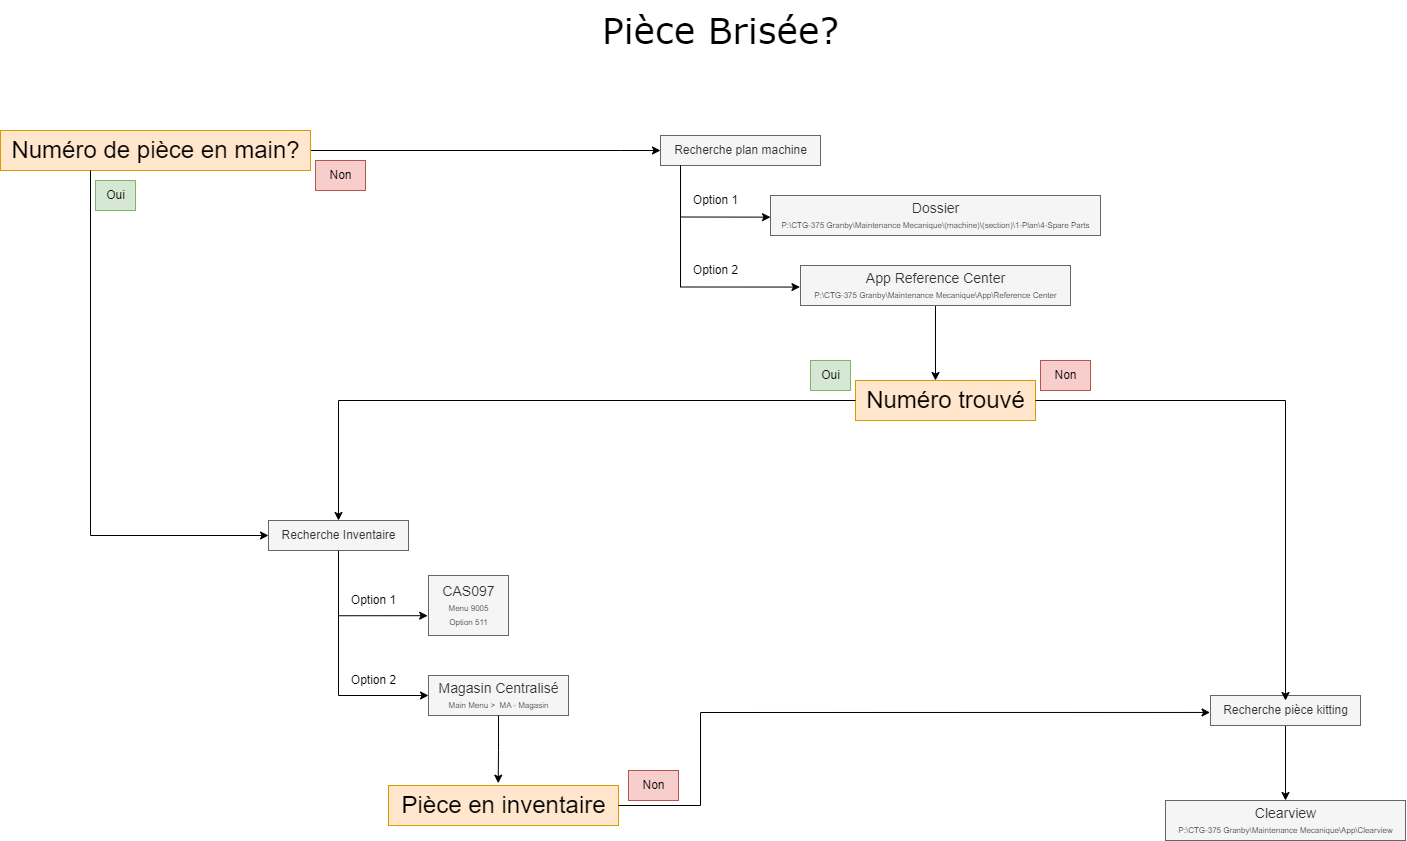

The diagram above was exported from draw.io. Its source (the exported page's mxGraphModel, read from the mxfile embedded in the PNG):
<mxGraphModel dx="3493" dy="1570" grid="1" gridSize="10" guides="1" tooltips="1" connect="1" arrows="1" fold="1" page="1" pageScale="1" pageWidth="1920" pageHeight="1200" math="0" shadow="0">
  <root>
    <mxCell id="0" />
    <mxCell id="1" parent="0" />
    <mxCell id="PUortWwD_qMixXguyoWh-28" value="&lt;font face=&quot;Verdana&quot; style=&quot;font-size: 36px;&quot;&gt;Pièce Brisée?&lt;/font&gt;" style="text;html=1;align=center;verticalAlign=middle;resizable=0;points=[];autosize=1;strokeColor=none;fillColor=none;" vertex="1" parent="1">
      <mxGeometry x="830" width="260" height="60" as="geometry" />
    </mxCell>
    <mxCell id="PUortWwD_qMixXguyoWh-34" style="edgeStyle=orthogonalEdgeStyle;rounded=0;orthogonalLoop=1;jettySize=auto;html=1;" edge="1" parent="1" source="PUortWwD_qMixXguyoWh-31" target="PUortWwD_qMixXguyoWh-32">
      <mxGeometry relative="1" as="geometry">
        <Array as="points">
          <mxPoint x="860" y="150" />
          <mxPoint x="860" y="150" />
        </Array>
      </mxGeometry>
    </mxCell>
    <mxCell id="PUortWwD_qMixXguyoWh-31" value="&lt;font style=&quot;font-size: 24px;&quot;&gt;Numéro de pièce en main?&lt;/font&gt;" style="text;html=1;align=center;verticalAlign=middle;resizable=0;points=[];autosize=1;strokeColor=#d79b00;fillColor=#ffe6cc;" vertex="1" parent="1">
      <mxGeometry x="240" y="130" width="310" height="40" as="geometry" />
    </mxCell>
    <mxCell id="PUortWwD_qMixXguyoWh-32" value="Recherche plan machine" style="text;html=1;align=center;verticalAlign=middle;resizable=0;points=[];autosize=1;strokeColor=#666666;fillColor=#f5f5f5;fontColor=#333333;" vertex="1" parent="1">
      <mxGeometry x="900" y="135" width="160" height="30" as="geometry" />
    </mxCell>
    <mxCell id="PUortWwD_qMixXguyoWh-35" value="Non" style="text;html=1;align=center;verticalAlign=middle;resizable=0;points=[];autosize=1;strokeColor=#b85450;fillColor=#f8cecc;" vertex="1" parent="1">
      <mxGeometry x="555" y="160" width="50" height="30" as="geometry" />
    </mxCell>
    <mxCell id="PUortWwD_qMixXguyoWh-36" value="&lt;font style=&quot;font-size: 14px;&quot;&gt;Dossier&lt;/font&gt;&lt;div&gt;&lt;font style=&quot;font-size: 8px;&quot;&gt;P:\CTG-375 Granby\Maintenance Mecanique\(machine)\(section)\1-Plan\4-Spare Parts&lt;/font&gt;&lt;/div&gt;" style="text;html=1;align=center;verticalAlign=middle;resizable=0;points=[];autosize=1;fillColor=#f5f5f5;fontColor=#333333;strokeColor=#666666;" vertex="1" parent="1">
      <mxGeometry x="1010" y="195" width="330" height="40" as="geometry" />
    </mxCell>
    <mxCell id="PUortWwD_qMixXguyoWh-37" style="edgeStyle=orthogonalEdgeStyle;rounded=0;orthogonalLoop=1;jettySize=auto;html=1;entryX=0;entryY=0.541;entryDx=0;entryDy=0;entryPerimeter=0;" edge="1" parent="1" source="PUortWwD_qMixXguyoWh-32" target="PUortWwD_qMixXguyoWh-36">
      <mxGeometry relative="1" as="geometry">
        <Array as="points">
          <mxPoint x="920" y="217" />
        </Array>
      </mxGeometry>
    </mxCell>
    <mxCell id="PUortWwD_qMixXguyoWh-54" style="edgeStyle=orthogonalEdgeStyle;rounded=0;orthogonalLoop=1;jettySize=auto;html=1;" edge="1" parent="1" source="PUortWwD_qMixXguyoWh-38" target="PUortWwD_qMixXguyoWh-52">
      <mxGeometry relative="1" as="geometry">
        <Array as="points">
          <mxPoint x="1175" y="420" />
          <mxPoint x="1175" y="420" />
        </Array>
      </mxGeometry>
    </mxCell>
    <mxCell id="PUortWwD_qMixXguyoWh-38" value="&lt;span style=&quot;font-size: 14px;&quot;&gt;App Reference Center&lt;/span&gt;&lt;br&gt;&lt;div&gt;&lt;font style=&quot;font-size: 8px;&quot;&gt;P:\CTG-375 Granby\Maintenance Mecanique\App\Reference Center&lt;/font&gt;&lt;/div&gt;" style="text;html=1;align=center;verticalAlign=middle;resizable=0;points=[];autosize=1;fillColor=#f5f5f5;fontColor=#333333;strokeColor=#666666;" vertex="1" parent="1">
      <mxGeometry x="1040" y="265" width="270" height="40" as="geometry" />
    </mxCell>
    <mxCell id="PUortWwD_qMixXguyoWh-39" style="edgeStyle=orthogonalEdgeStyle;rounded=0;orthogonalLoop=1;jettySize=auto;html=1;entryX=-0.002;entryY=0.539;entryDx=0;entryDy=0;entryPerimeter=0;" edge="1" parent="1" source="PUortWwD_qMixXguyoWh-32" target="PUortWwD_qMixXguyoWh-38">
      <mxGeometry relative="1" as="geometry">
        <Array as="points">
          <mxPoint x="920" y="287" />
        </Array>
      </mxGeometry>
    </mxCell>
    <mxCell id="PUortWwD_qMixXguyoWh-40" value="Option 1" style="text;html=1;align=center;verticalAlign=middle;resizable=0;points=[];autosize=1;strokeColor=none;fillColor=none;" vertex="1" parent="1">
      <mxGeometry x="920" y="185" width="70" height="30" as="geometry" />
    </mxCell>
    <mxCell id="PUortWwD_qMixXguyoWh-41" value="Option 2" style="text;html=1;align=center;verticalAlign=middle;resizable=0;points=[];autosize=1;strokeColor=none;fillColor=none;" vertex="1" parent="1">
      <mxGeometry x="920" y="255" width="70" height="30" as="geometry" />
    </mxCell>
    <mxCell id="PUortWwD_qMixXguyoWh-48" style="edgeStyle=orthogonalEdgeStyle;rounded=0;orthogonalLoop=1;jettySize=auto;html=1;entryX=-0.01;entryY=0.67;entryDx=0;entryDy=0;entryPerimeter=0;" edge="1" parent="1" source="PUortWwD_qMixXguyoWh-43" target="PUortWwD_qMixXguyoWh-46">
      <mxGeometry relative="1" as="geometry">
        <mxPoint x="578" y="615" as="targetPoint" />
        <Array as="points">
          <mxPoint x="578" y="615" />
        </Array>
      </mxGeometry>
    </mxCell>
    <mxCell id="PUortWwD_qMixXguyoWh-49" style="edgeStyle=orthogonalEdgeStyle;rounded=0;orthogonalLoop=1;jettySize=auto;html=1;" edge="1" parent="1" source="PUortWwD_qMixXguyoWh-43" target="PUortWwD_qMixXguyoWh-47">
      <mxGeometry relative="1" as="geometry">
        <Array as="points">
          <mxPoint x="578" y="695" />
        </Array>
      </mxGeometry>
    </mxCell>
    <mxCell id="PUortWwD_qMixXguyoWh-43" value="Recherche Inventaire" style="text;html=1;align=center;verticalAlign=middle;resizable=0;points=[];autosize=1;strokeColor=#666666;fillColor=#f5f5f5;fontColor=#333333;" vertex="1" parent="1">
      <mxGeometry x="508" y="520" width="140" height="30" as="geometry" />
    </mxCell>
    <mxCell id="PUortWwD_qMixXguyoWh-44" style="edgeStyle=orthogonalEdgeStyle;rounded=0;orthogonalLoop=1;jettySize=auto;html=1;" edge="1" parent="1" source="PUortWwD_qMixXguyoWh-31" target="PUortWwD_qMixXguyoWh-43">
      <mxGeometry relative="1" as="geometry">
        <Array as="points">
          <mxPoint x="330" y="535" />
        </Array>
      </mxGeometry>
    </mxCell>
    <mxCell id="PUortWwD_qMixXguyoWh-45" value="Oui" style="text;html=1;align=center;verticalAlign=middle;resizable=0;points=[];autosize=1;strokeColor=#82b366;fillColor=#d5e8d4;" vertex="1" parent="1">
      <mxGeometry x="335" y="180" width="40" height="30" as="geometry" />
    </mxCell>
    <mxCell id="PUortWwD_qMixXguyoWh-46" value="&lt;span style=&quot;font-size: 14px;&quot;&gt;CAS097&lt;/span&gt;&lt;div style=&quot;&quot;&gt;&lt;font style=&quot;font-size: 8px;&quot;&gt;Menu 9005&lt;/font&gt;&lt;/div&gt;&lt;div style=&quot;&quot;&gt;&lt;font style=&quot;font-size: 8px;&quot;&gt;Option 511&lt;/font&gt;&lt;/div&gt;" style="text;html=1;align=center;verticalAlign=middle;resizable=0;points=[];autosize=1;fillColor=#f5f5f5;fontColor=#333333;strokeColor=#666666;" vertex="1" parent="1">
      <mxGeometry x="668" y="575" width="80" height="60" as="geometry" />
    </mxCell>
    <mxCell id="PUortWwD_qMixXguyoWh-47" value="&lt;span style=&quot;font-size: 14px;&quot;&gt;Magasin Centralisé&lt;/span&gt;&lt;br&gt;&lt;div style=&quot;&quot;&gt;&lt;span style=&quot;font-size: 8px;&quot;&gt;Main Menu &amp;gt;&amp;nbsp; MA - Magasin&lt;/span&gt;&lt;/div&gt;" style="text;html=1;align=center;verticalAlign=middle;resizable=0;points=[];autosize=1;fillColor=#f5f5f5;fontColor=#333333;strokeColor=#666666;" vertex="1" parent="1">
      <mxGeometry x="668" y="675" width="140" height="40" as="geometry" />
    </mxCell>
    <mxCell id="PUortWwD_qMixXguyoWh-50" value="Option 1" style="text;html=1;align=center;verticalAlign=middle;resizable=0;points=[];autosize=1;strokeColor=none;fillColor=none;" vertex="1" parent="1">
      <mxGeometry x="578" y="585" width="70" height="30" as="geometry" />
    </mxCell>
    <mxCell id="PUortWwD_qMixXguyoWh-51" value="Option 2" style="text;html=1;align=center;verticalAlign=middle;resizable=0;points=[];autosize=1;strokeColor=none;fillColor=none;" vertex="1" parent="1">
      <mxGeometry x="578" y="665" width="70" height="30" as="geometry" />
    </mxCell>
    <mxCell id="PUortWwD_qMixXguyoWh-52" value="&lt;font style=&quot;font-size: 24px;&quot;&gt;Numéro trouvé&lt;/font&gt;" style="text;html=1;align=center;verticalAlign=middle;resizable=0;points=[];autosize=1;strokeColor=#d79b00;fillColor=#ffe6cc;" vertex="1" parent="1">
      <mxGeometry x="1095" y="380" width="180" height="40" as="geometry" />
    </mxCell>
    <mxCell id="PUortWwD_qMixXguyoWh-56" style="edgeStyle=orthogonalEdgeStyle;rounded=0;orthogonalLoop=1;jettySize=auto;html=1;" edge="1" parent="1" source="PUortWwD_qMixXguyoWh-52" target="PUortWwD_qMixXguyoWh-43">
      <mxGeometry relative="1" as="geometry">
        <mxPoint x="578" y="420" as="targetPoint" />
        <Array as="points">
          <mxPoint x="578" y="400" />
        </Array>
      </mxGeometry>
    </mxCell>
    <mxCell id="PUortWwD_qMixXguyoWh-57" value="Oui" style="text;html=1;align=center;verticalAlign=middle;resizable=0;points=[];autosize=1;strokeColor=#82b366;fillColor=#d5e8d4;" vertex="1" parent="1">
      <mxGeometry x="1050" y="360" width="40" height="30" as="geometry" />
    </mxCell>
    <mxCell id="PUortWwD_qMixXguyoWh-60" value="Non" style="text;html=1;align=center;verticalAlign=middle;resizable=0;points=[];autosize=1;strokeColor=#b85450;fillColor=#f8cecc;" vertex="1" parent="1">
      <mxGeometry x="1280" y="360" width="50" height="30" as="geometry" />
    </mxCell>
    <mxCell id="PUortWwD_qMixXguyoWh-63" style="edgeStyle=orthogonalEdgeStyle;rounded=0;orthogonalLoop=1;jettySize=auto;html=1;" edge="1" parent="1" source="PUortWwD_qMixXguyoWh-61" target="PUortWwD_qMixXguyoWh-62">
      <mxGeometry relative="1" as="geometry" />
    </mxCell>
    <mxCell id="PUortWwD_qMixXguyoWh-61" value="Recherche pièce kitting" style="text;html=1;align=center;verticalAlign=middle;resizable=0;points=[];autosize=1;strokeColor=#666666;fillColor=#f5f5f5;fontColor=#333333;" vertex="1" parent="1">
      <mxGeometry x="1450" y="695" width="150" height="30" as="geometry" />
    </mxCell>
    <mxCell id="PUortWwD_qMixXguyoWh-62" value="&lt;span style=&quot;font-size: 14px;&quot;&gt;Clearview&lt;/span&gt;&lt;br&gt;&lt;div&gt;&lt;font style=&quot;font-size: 8px;&quot;&gt;P:\CTG-375 Granby\Maintenance Mecanique\App\Clearview&lt;/font&gt;&lt;/div&gt;" style="text;html=1;align=center;verticalAlign=middle;resizable=0;points=[];autosize=1;fillColor=#f5f5f5;fontColor=#333333;strokeColor=#666666;" vertex="1" parent="1">
      <mxGeometry x="1405" y="800" width="240" height="40" as="geometry" />
    </mxCell>
    <mxCell id="PUortWwD_qMixXguyoWh-64" value="&lt;font style=&quot;font-size: 24px;&quot;&gt;Pièce en inventaire&lt;/font&gt;" style="text;html=1;align=center;verticalAlign=middle;resizable=0;points=[];autosize=1;strokeColor=#d79b00;fillColor=#ffe6cc;" vertex="1" parent="1">
      <mxGeometry x="628" y="785" width="230" height="40" as="geometry" />
    </mxCell>
    <mxCell id="PUortWwD_qMixXguyoWh-65" style="edgeStyle=orthogonalEdgeStyle;rounded=0;orthogonalLoop=1;jettySize=auto;html=1;entryX=0.477;entryY=-0.058;entryDx=0;entryDy=0;entryPerimeter=0;" edge="1" parent="1" source="PUortWwD_qMixXguyoWh-47" target="PUortWwD_qMixXguyoWh-64">
      <mxGeometry relative="1" as="geometry" />
    </mxCell>
    <mxCell id="PUortWwD_qMixXguyoWh-66" style="edgeStyle=orthogonalEdgeStyle;rounded=0;orthogonalLoop=1;jettySize=auto;html=1;entryX=-0.003;entryY=0.565;entryDx=0;entryDy=0;entryPerimeter=0;" edge="1" parent="1" source="PUortWwD_qMixXguyoWh-64" target="PUortWwD_qMixXguyoWh-61">
      <mxGeometry relative="1" as="geometry">
        <Array as="points">
          <mxPoint x="940" y="805" />
          <mxPoint x="940" y="712" />
        </Array>
      </mxGeometry>
    </mxCell>
    <mxCell id="PUortWwD_qMixXguyoWh-67" value="Non" style="text;html=1;align=center;verticalAlign=middle;resizable=0;points=[];autosize=1;strokeColor=#b85450;fillColor=#f8cecc;" vertex="1" parent="1">
      <mxGeometry x="868" y="770" width="50" height="30" as="geometry" />
    </mxCell>
    <mxCell id="PUortWwD_qMixXguyoWh-68" style="edgeStyle=orthogonalEdgeStyle;rounded=0;orthogonalLoop=1;jettySize=auto;html=1;entryX=0.5;entryY=0.167;entryDx=0;entryDy=0;entryPerimeter=0;" edge="1" parent="1" source="PUortWwD_qMixXguyoWh-52" target="PUortWwD_qMixXguyoWh-61">
      <mxGeometry relative="1" as="geometry" />
    </mxCell>
  </root>
</mxGraphModel>